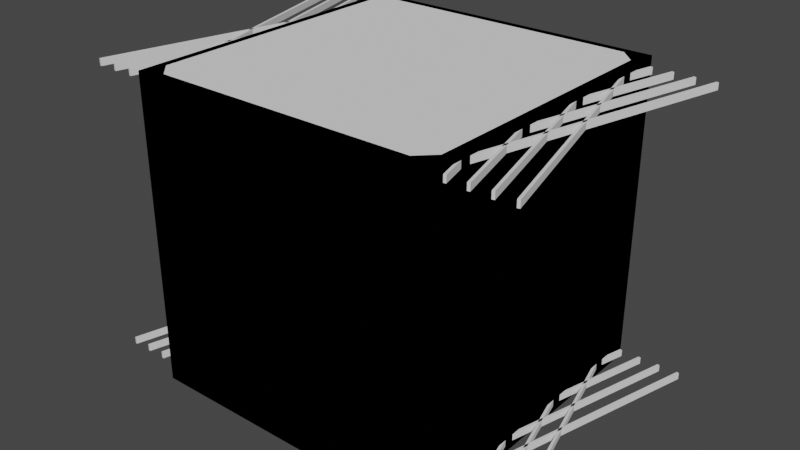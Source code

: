 # Source: Jump_Pad_03.blend  (saved by Blender 2.90.8; exported with 4.5.12 LTS)
import bpy
from mathutils import Matrix  # noqa: F401  (used for matrix-valued properties, if any)

bpy.ops.wm.read_factory_settings(use_empty=True)
scene = bpy.context.scene
scene.name = 'Scene'

# ---- collections
col_collection = bpy.data.collections.new('Collection'); scene.collection.children.link(col_collection)

# ---- materials (node trees are filled in below, after node groups)
mat_glass_001 = bpy.data.materials.new('Glass.001')
mat_glass_001.surface_render_method = 'BLENDED'
mat_glass_001.blend_method = 'BLEND'
mat_glass_001.use_transparent_shadow = False
mat_metal_001 = bpy.data.materials.new('Metal.001')
mat_metal_001.use_transparent_shadow = False

# ---- node groups
ng_auto_smooth = bpy.data.node_groups.new('Auto Smooth', 'GeometryNodeTree')
_s = ng_auto_smooth.interface.new_socket(name='Geometry', in_out='OUTPUT', socket_type='NodeSocketGeometry')
_s = ng_auto_smooth.interface.new_socket(name='Geometry', in_out='INPUT', socket_type='NodeSocketGeometry')
_s = ng_auto_smooth.interface.new_socket(name='Angle', in_out='INPUT', socket_type='NodeSocketFloat')
_s.subtype = 'ANGLE'
_s.min_value = 0.0
_s.max_value = 3.142
ng_auto_smooth.is_modifier = True
_N = ng_auto_smooth.nodes; _L = ng_auto_smooth.links
n0 = _N.new('NodeGroupOutput'); n0.name = 'Group Output'; n0.location = (480, -100)
n1 = _N.new('NodeGroupInput'); n1.name = 'Group Input'; n1.location = (-420, -300)
n2 = _N.new('NodeGroupInput'); n2.name = 'Group Input.001'; n2.location = (-60, -100)
n3 = _N.new('GeometryNodeSetShadeSmooth'); n3.name = 'Set Shade Smooth'; n3.location = (120, -100)
n3.domain = 'EDGE'
n4 = _N.new('GeometryNodeSetShadeSmooth'); n4.name = 'Set Shade Smooth.001'; n4.location = (300, -100)
n5 = _N.new('GeometryNodeInputMeshEdgeAngle'); n5.name = 'Edge Angle'; n5.location = (-420, -220)
n6 = _N.new('GeometryNodeInputEdgeSmooth'); n6.name = 'Is Edge Smooth'; n6.location = (-60, -160)
n7 = _N.new('GeometryNodeInputShadeSmooth'); n7.name = 'Is Face Smooth'; n7.location = (-240, -340)
n8 = _N.new('FunctionNodeBooleanMath'); n8.name = 'Boolean Math'; n8.location = (-60, -220)
n9 = _N.new('FunctionNodeCompare'); n9.name = 'Compare'; n9.location = (-240, -180)
n9.operation = 'LESS_EQUAL'
_L.new(n5.outputs[0], n9.inputs[0])
_L.new(n4.outputs[0], n0.inputs[0])
_L.new(n1.outputs[1], n9.inputs[1])
_L.new(n9.outputs[0], n8.inputs[0])
_L.new(n7.outputs[0], n8.inputs[1])
_L.new(n2.outputs[0], n3.inputs[0])
_L.new(n6.outputs[0], n3.inputs[1])
_L.new(n3.outputs[0], n4.inputs[0])
_L.new(n8.outputs[0], n3.inputs[2])
n0.is_active_output = True

# ---- material node trees
mat_glass_001.use_nodes = True; mat_glass_001.node_tree.nodes.clear()
_N = mat_glass_001.node_tree.nodes; _L = mat_glass_001.node_tree.links
n0 = _N.new('ShaderNodeOutputMaterial'); n0.name = 'Material Output'; n0.location = (300, 300)
n1 = _N.new('ShaderNodeBsdfPrincipled'); n1.name = 'Principled BSDF'; n1.location = (10, 300)
n1.distribution = 'GGX'
n1.subsurface_method = 'BURLEY'
n1.inputs[2].default_value = 0.0
n1.inputs[3].default_value = 1.45
n1.inputs[4].default_value = 0.09167
n1.inputs[27].default_value = (0.0, 0.0, 0.0, 1.0)
n1.inputs[28].default_value = 1.0
_L.new(n1.outputs[0], n0.inputs[0])
n0.is_active_output = True
mat_metal_001.use_nodes = True; mat_metal_001.node_tree.nodes.clear()
_N = mat_metal_001.node_tree.nodes; _L = mat_metal_001.node_tree.links
n0 = _N.new('ShaderNodeOutputMaterial'); n0.name = 'Material Output'; n0.location = (300, 300)
n1 = _N.new('ShaderNodeBsdfPrincipled'); n1.name = 'Principled BSDF'; n1.location = (10, 300)
n1.distribution = 'GGX'
n1.subsurface_method = 'BURLEY'
n1.inputs[0].default_value = (0.5071, 0.5071, 0.5071, 1.0)
n1.inputs[1].default_value = 1.0
n1.inputs[2].default_value = 0.3667
n1.inputs[3].default_value = 1.45
n1.inputs[27].default_value = (0.0, 0.0, 0.0, 1.0)
n1.inputs[28].default_value = 1.0
_L.new(n1.outputs[0], n0.inputs[0])
n0.is_active_output = True

# ---- world
world_world = bpy.data.worlds.new('World'); scene.world = world_world
world_world.use_nodes = True; world_world.node_tree.nodes.clear()
_N = world_world.node_tree.nodes; _L = world_world.node_tree.links
n0 = _N.new('ShaderNodeOutputWorld'); n0.name = 'World Output'; n0.location = (300, 300)
n1 = _N.new('ShaderNodeBackground'); n1.name = 'Background'; n1.location = (10, 300)
n1.inputs[0].default_value = (0.05088, 0.05088, 0.05088, 1.0)
_L.new(n1.outputs[0], n0.inputs[0])
n0.is_active_output = True
world_world.color = (0.05088, 0.05088, 0.05088)
world_world.use_sun_shadow = False
world_world.sun_shadow_jitter_overblur = 0.0

# ---- meshes
me_cube_038 = bpy.data.meshes.new('Cube.038')
me_cube_038.from_pydata([(1.0, 1.0, 1.0), (1.0, 1.0, -1.0), (1.0, -1.0, 1.0), (1.0, -1.0, -1.0), (-1.0, 1.0, 1.0), (-1.0, -1.0, 1.0), (-1.0, -1.0, -1.0), (-1.0, 1.0, -1.0), (0.85, 0.95, -1.0), (0.85, 0.95, 1.0), (0.95, 0.85, 1.0), (0.95, 0.85, -1.0), (-0.85, 0.95, -1.0), (-0.85, 0.95, 1.0), (-0.95, 0.85, -1.0), (-0.95, 0.85, 1.0), (0.95, -0.85, 1.0), (0.95, -0.85, -1.0), (-0.95, -0.85, -1.0), (-0.95, -0.85, 1.0), (0.85, -0.95, 1.0), (0.85, -0.95, -1.0), (-0.85, -0.95, 1.0), (-0.85, -0.95, -1.0)], [], [(0, 4, 5, 19, 15, 13, 9, 10), (3, 2, 5, 6), (6, 5, 4, 7), (7, 14, 18, 23, 21, 17, 3, 6), (1, 0, 2, 3), (7, 4, 0, 1), (15, 14, 12, 13), (14, 15, 19, 18), (8, 9, 13, 12), (18, 19, 22, 23), (9, 8, 11, 10), (23, 22, 20, 21), (16, 17, 21, 20), (10, 16, 20, 22, 19, 5, 2, 0), (3, 17, 11, 8, 12, 14, 7, 1), (17, 16, 10, 11)])
me_cube_038.polygons.foreach_set('material_index', [1, 1, 1, 1, 1, 1, 1, 1, 1, 1, 1, 1, 1, 1, 1, 1])
_uv = me_cube_038.uv_layers.new(name='UVMap')
_uv.uv.foreach_set('vector', [0.625, 0.5, 0.875, 0.5, 0.875, 0.75, 0.8688, 0.7312, 0.8687, 0.5188, 0.8563, 0.5063, 0.6438, 0.5063, 0.6313, 0.5188, 0.575, 0.75, 0.625, 0.75, 0.625, 1.0, 0.575, 1.0, 0.575, 0.0, 0.625, 0.0, 0.625, 0.25, 0.575, 0.25, 0.125, 0.5, 0.1313, 0.5188, 0.1313, 0.7312, 0.1438, 0.7438, 0.3563, 0.7438, 0.3688, 0.7313, 0.375, 0.75, 0.125, 0.75, 0.575, 0.5, 0.625, 0.5, 0.625, 0.75, 0.575, 0.75, 0.575, 0.25, 0.625, 0.25, 0.625, 0.5, 0.575, 0.5, 0.6189, 0.2368, 0.5823, 0.2368, 0.5823, 0.2632, 0.6189, 0.2632, 0.5823, 0.2368, 0.6189, 0.2368, 0.6189, 0.01316, 0.5823, 0.01316, 0.5823, 0.4868, 0.6189, 0.4868, 0.6189, 0.2632, 0.5823, 0.2632, 0.5823, 1.0, 0.6189, 1.0, 0.6189, 0.9868, 0.5823, 0.9868, 0.6189, 0.4868, 0.5823, 0.4868, 0.5823, 0.5132, 0.6189, 0.5132, 0.5823, 0.9868, 0.6189, 0.9868, 0.6189, 0.7632, 0.5823, 0.7632, 0.6189, 0.7368, 0.5823, 0.7368, 0.5823, 0.7632, 0.6189, 0.7632, 0.6313, 0.5188, 0.6313, 0.7312, 0.6437, 0.7437, 0.8563, 0.7437, 0.8688, 0.7312, 0.875, 0.75, 0.625, 0.75, 0.625, 0.5, 0.375, 0.75, 0.3688, 0.7313, 0.3688, 0.5188, 0.3563, 0.5063, 0.1438, 0.5063, 0.1313, 0.5188, 0.125, 0.5, 0.375, 0.5, 0.5823, 0.7368, 0.6189, 0.7368, 0.6189, 0.5132, 0.5823, 0.5132])
me_cube_038.materials.append(mat_glass_001)
me_cube_038.materials.append(mat_metal_001)
me_cube_038.use_remesh_preserve_volume = False
me_cube_038.use_remesh_preserve_attributes = False
me_cube_038.use_mirror_vertex_groups = False
me_cube_038.update()
me_cube_002 = bpy.data.meshes.new('Cube.002')
me_cube_002.from_pydata([(0.2587, -0.9343, -0.02793), (0.2587, -0.9343, 0.01513), (-0.2431, 0.9384, -0.02793), (-0.2431, 0.9384, 0.01513), (0.2431, -0.9384, -0.02793), (0.2431, -0.9384, 0.01513), (-0.2587, 0.9343, -0.02793), (-0.2587, 0.9343, 0.01513)], [], [(0, 1, 3, 2), (2, 3, 7, 6), (6, 7, 5, 4), (4, 5, 1, 0), (2, 6, 4, 0), (7, 3, 1, 5)])
_uv = me_cube_002.uv_layers.new(name='UVMap')
_uv.uv.foreach_set('vector', [0.375, 0.0, 0.625, 0.0, 0.625, 0.25, 0.375, 0.25, 0.375, 0.25, 0.625, 0.25, 0.625, 0.5, 0.375, 0.5, 0.375, 0.5, 0.625, 0.5, 0.625, 0.75, 0.375, 0.75, 0.375, 0.75, 0.625, 0.75, 0.625, 1.0, 0.375, 1.0, 0.125, 0.5, 0.375, 0.5, 0.375, 0.75, 0.125, 0.75, 0.625, 0.5, 0.875, 0.5, 0.875, 0.75, 0.625, 0.75])
me_cube_002.use_remesh_fix_poles = True
me_cube_002.use_remesh_preserve_attributes = False
me_cube_002.use_mirror_vertex_groups = False
me_cube_002.update()
me_cube_004 = bpy.data.meshes.new('Cube.004')
me_cube_004.from_pydata([(-0.1834, -0.8739, 0.03996), (-0.1744, -0.8739, 0.06938), (-0.08055, -0.1118, -0.01538), (-0.08055, -0.1118, 0.01538), (0.1744, -0.8739, -0.06938), (0.1834, -0.8739, -0.03996), (0.08055, -0.1118, -0.01538), (0.08055, -0.1118, 0.01538), (0.02685, -0.1118, -0.01538), (-0.02685, -0.1118, -0.01538), (-0.02685, -0.1118, 0.01538), (0.02685, -0.1118, 0.01538), (-0.06691, -0.9362, 0.004361), (0.05793, -0.9362, -0.03378), (0.06691, -0.9362, -0.004361), (-0.05793, -0.9362, 0.03378), (-0.1011, -0.2642, -0.004314), (-0.1217, -0.4166, 0.006754), (-0.1423, -0.5691, 0.01782), (-0.1629, -0.7215, 0.02889), (-0.1557, -0.7215, 0.05858), (-0.1369, -0.5691, 0.04778), (-0.1181, -0.4166, 0.03698), (-0.09933, -0.2642, 0.02618), (0.1557, -0.7215, -0.05858), (0.1369, -0.5691, -0.04778), (0.1181, -0.4166, -0.03698), (0.09933, -0.2642, -0.02618), (0.1011, -0.2642, 0.004314), (0.1217, -0.4166, -0.006754), (0.1423, -0.5691, -0.01782), (0.1629, -0.7215, -0.02889), (0.03486, -0.2767, 0.01143), (0.04288, -0.4416, 0.007485), (0.05089, -0.6064, 0.003536), (0.0589, -0.7713, -0.0004121), (-0.03307, -0.2767, 0.01906), (-0.03928, -0.4416, 0.02274), (-0.0455, -0.6064, 0.02642), (-0.05171, -0.7713, 0.0301), (-0.03486, -0.2767, -0.01143), (-0.04288, -0.4416, -0.007485), (-0.05089, -0.6064, -0.003536), (-0.0589, -0.7713, 0.0004121), (0.03307, -0.2767, -0.01906), (0.03928, -0.4416, -0.02274), (0.0455, -0.6064, -0.02642), (0.05171, -0.7713, -0.0301)], [], [(16, 23, 3, 2), (8, 11, 7, 6), (24, 31, 5, 4), (12, 15, 1, 0), (47, 24, 4, 13), (39, 20, 1, 15), (31, 35, 14, 5), (35, 39, 15, 14), (19, 43, 12, 0), (43, 47, 13, 12), (4, 5, 14, 13), (13, 14, 15, 12), (2, 3, 10, 9), (9, 10, 11, 8), (9, 8, 44, 40), (40, 44, 45, 41), (41, 45, 46, 42), (42, 46, 47, 43), (2, 9, 40, 16), (16, 40, 41, 17), (17, 41, 42, 18), (18, 42, 43, 19), (11, 10, 36, 32), (32, 36, 37, 33), (33, 37, 38, 34), (34, 38, 39, 35), (7, 11, 32, 28), (28, 32, 33, 29), (29, 33, 34, 30), (30, 34, 35, 31), (10, 3, 23, 36), (36, 23, 22, 37), (37, 22, 21, 38), (38, 21, 20, 39), (8, 6, 27, 44), (44, 27, 26, 45), (45, 26, 25, 46), (46, 25, 24, 47), (6, 7, 28, 27), (27, 28, 29, 26), (26, 29, 30, 25), (25, 30, 31, 24), (0, 1, 20, 19), (19, 20, 21, 18), (18, 21, 22, 17), (17, 22, 23, 16)])
me_cube_004.polygons.foreach_set('use_smooth', [True] * 46)
_uv = me_cube_004.uv_layers.new(name='UVMap')
_uv.uv.foreach_set('vector', [0.375, 0.2038, 0.625, 0.2038, 0.625, 0.25, 0.375, 0.25, 0.375, 0.4167, 0.625, 0.4167, 0.625, 0.5, 0.375, 0.5, 0.375, 0.6849, 0.625, 0.6849, 0.625, 0.7311, 0.375, 0.7311, 0.375, 0.9167, 0.625, 0.9167, 0.625, 0.9944, 0.375, 0.9944, 0.2917, 0.7, 0.375, 0.6849, 0.375, 0.7311, 0.2917, 0.75, 0.7917, 0.7, 0.875, 0.6849, 0.875, 0.7311, 0.7917, 0.75, 0.625, 0.6849, 0.7083, 0.7, 0.7083, 0.75, 0.625, 0.7311, 0.7083, 0.7, 0.7917, 0.7, 0.7917, 0.75, 0.7083, 0.75, 0.125, 0.6849, 0.2083, 0.7, 0.2083, 0.75, 0.125, 0.7311, 0.2083, 0.7, 0.2917, 0.7, 0.2917, 0.75, 0.2083, 0.75, 0.375, 0.7311, 0.625, 0.7311, 0.625, 0.8333, 0.375, 0.8333, 0.375, 0.8333, 0.625, 0.8333, 0.625, 0.9167, 0.375, 0.9167, 0.375, 0.25, 0.625, 0.25, 0.625, 0.3333, 0.375, 0.3333, 0.375, 0.3333, 0.625, 0.3333, 0.625, 0.4167, 0.375, 0.4167, 0.2083, 0.5, 0.2917, 0.5, 0.2917, 0.55, 0.2083, 0.55, 0.2083, 0.55, 0.2917, 0.55, 0.2917, 0.6, 0.2083, 0.6, 0.2083, 0.6, 0.2917, 0.6, 0.2917, 0.65, 0.2083, 0.65, 0.2083, 0.65, 0.2917, 0.65, 0.2917, 0.7, 0.2083, 0.7, 0.125, 0.5, 0.2083, 0.5, 0.2083, 0.55, 0.125, 0.5462, 0.125, 0.5462, 0.2083, 0.55, 0.2083, 0.6, 0.125, 0.5924, 0.125, 0.5924, 0.2083, 0.6, 0.2083, 0.65, 0.125, 0.6387, 0.125, 0.6387, 0.2083, 0.65, 0.2083, 0.7, 0.125, 0.6849, 0.7083, 0.5, 0.7917, 0.5, 0.7917, 0.55, 0.7083, 0.55, 0.7083, 0.55, 0.7917, 0.55, 0.7917, 0.6, 0.7083, 0.6, 0.7083, 0.6, 0.7917, 0.6, 0.7917, 0.65, 0.7083, 0.65, 0.7083, 0.65, 0.7917, 0.65, 0.7917, 0.7, 0.7083, 0.7, 0.625, 0.5, 0.7083, 0.5, 0.7083, 0.55, 0.625, 0.5462, 0.625, 0.5462, 0.7083, 0.55, 0.7083, 0.6, 0.625, 0.5924, 0.625, 0.5924, 0.7083, 0.6, 0.7083, 0.65, 0.625, 0.6387, 0.625, 0.6387, 0.7083, 0.65, 0.7083, 0.7, 0.625, 0.6849, 0.7917, 0.5, 0.875, 0.5, 0.875, 0.5462, 0.7917, 0.55, 0.7917, 0.55, 0.875, 0.5462, 0.875, 0.5924, 0.7917, 0.6, 0.7917, 0.6, 0.875, 0.5924, 0.875, 0.6387, 0.7917, 0.65, 0.7917, 0.65, 0.875, 0.6387, 0.875, 0.6849, 0.7917, 0.7, 0.2917, 0.5, 0.375, 0.5, 0.375, 0.5462, 0.2917, 0.55, 0.2917, 0.55, 0.375, 0.5462, 0.375, 0.5924, 0.2917, 0.6, 0.2917, 0.6, 0.375, 0.5924, 0.375, 0.6387, 0.2917, 0.65, 0.2917, 0.65, 0.375, 0.6387, 0.375, 0.6849, 0.2917, 0.7, 0.375, 0.5, 0.625, 0.5, 0.625, 0.5462, 0.375, 0.5462, 0.375, 0.5462, 0.625, 0.5462, 0.625, 0.5924, 0.375, 0.5924, 0.375, 0.5924, 0.625, 0.5924, 0.625, 0.6387, 0.375, 0.6387, 0.375, 0.6387, 0.625, 0.6387, 0.625, 0.6849, 0.375, 0.6849, 0.375, 0.01889, 0.625, 0.01889, 0.625, 0.06511, 0.375, 0.06511, 0.375, 0.06511, 0.625, 0.06511, 0.625, 0.1113, 0.375, 0.1113, 0.375, 0.1113, 0.625, 0.1113, 0.625, 0.1576, 0.375, 0.1576, 0.375, 0.1576, 0.625, 0.1576, 0.625, 0.2038, 0.375, 0.2038])
me_cube_004.materials.append(mat_metal_001)
me_cube_004.use_remesh_fix_poles = True
me_cube_004.use_remesh_preserve_attributes = False
me_cube_004.use_mirror_vertex_groups = False
me_cube_004.update()
me_sphere = bpy.data.meshes.new('Sphere')
me_sphere.from_pydata([(7.797e-09, 0.132, 0.1692), (7.797e-09, 0.1725, 0.1017), (0.02734, 0.06601, 0.2199), (0.05052, 0.122, 0.1692), (0.06601, 0.1594, 0.1017), (0.07145, 0.1725, 0.02206), (0.05052, 0.05053, 0.2199), (0.09336, 0.09336, 0.1692), (0.122, 0.122, 0.1017), (0.132, 0.132, 0.02206), (0.06601, 0.02734, 0.2199), (0.122, 0.05053, 0.1692), (0.1594, 0.06601, 0.1017), (0.1725, 0.07145, 0.02206), (0.07145, 8.28e-07, 0.2199), (0.132, 8.169e-07, 0.1692), (0.1725, 8.058e-07, 0.1017), (0.1867, 8.058e-07, 0.02206), (0.06601, -0.02734, 0.2199), (0.122, -0.05052, 0.1692), (0.1594, -0.06601, 0.1017), (0.1725, -0.07145, 0.02206), (0.05052, -0.05052, 0.2199), (0.09336, -0.09336, 0.1692), (0.122, -0.122, 0.1017), (0.132, -0.132, 0.02206), (0.02734, -0.06601, 0.2199), (0.05052, -0.122, 0.1692), (0.06601, -0.1594, 0.1017), (0.07145, -0.1725, 0.02206), (-5.775e-09, -0.07145, 0.2199), (-4.194e-08, -0.132, 0.1692), (-4.751e-08, -0.1725, 0.1017), (-5.307e-08, -0.1867, 0.02206), (-0.02734, -0.06601, 0.2199), (-0.05052, -0.122, 0.1692), (-0.06601, -0.1594, 0.1017), (-0.07145, -0.1725, 0.02206), (-0.05052, -0.05052, 0.2199), (-0.09336, -0.09336, 0.1692), (-0.122, -0.122, 0.1017), (-0.132, -0.132, 0.02206), (-0.06601, -0.02734, 0.2199), (-0.122, -0.05052, 0.1692), (-0.1594, -0.06601, 0.1017), (-0.1725, -0.07145, 0.02206), (1.254e-07, 0.156, -0.1398), (-0.05971, 0.1442, -0.1398), (-0.07145, 8.503e-07, 0.2199), (-0.132, 8.948e-07, 0.1692), (-0.1725, 9.004e-07, 0.1017), (-0.1867, 9.171e-07, 0.02206), (-0.1103, 0.1103, -0.1398), (-0.1442, 0.05971, -0.1398), (-0.156, 8.956e-07, -0.1398), (-0.06601, 0.02734, 0.2199), (-0.122, 0.05053, 0.1692), (-0.1594, 0.06601, 0.1017), (-0.1725, 0.07145, 0.02206), (-0.1442, -0.05971, -0.1398), (-0.1103, -0.1103, -0.1398), (-0.05971, -0.1442, -0.1398), (-0.05052, 0.05053, 0.2199), (-0.09336, 0.09336, 0.1692), (-0.122, 0.122, 0.1017), (-0.132, 0.132, 0.02206), (-5.214e-08, -0.156, -0.1398), (0.05971, -0.1442, -0.1398), (0.1103, -0.1103, -0.1398), (-0.02734, 0.06601, 0.2199), (-0.05052, 0.122, 0.1692), (-0.06601, 0.1594, 0.1017), (-0.07145, 0.1725, 0.02206), (0.1442, -0.05971, -0.1398), (0.156, 8.06e-07, -0.1398), (0.1442, 0.05971, -0.1398), (7.797e-09, 8.036e-07, 0.2446), (2.761e-08, 0.07145, 0.2199), (1.306e-07, 0.1867, 0.02206), (0.1103, 0.1103, -0.1398), (0.05971, 0.1442, -0.1398), (0.07145, 0.1725, -0.1398), (1.306e-07, 0.1867, -0.1398), (-0.1867, 9.171e-07, -0.1398), (-0.1725, 0.07145, -0.1398), (-0.1725, -0.07145, -0.1398), (-0.07145, -0.1725, -0.1398), (-0.132, -0.132, -0.1398), (-0.07145, 0.1725, -0.1398), (-0.132, 0.132, -0.1398), (0.1725, -0.07145, -0.1398), (0.132, -0.132, -0.1398), (0.1867, 8.058e-07, -0.1398), (0.1725, 0.07145, -0.1398), (-5.307e-08, -0.1867, -0.1398), (0.07145, -0.1725, -0.1398), (0.132, 0.132, -0.1398), (0.05971, 0.1442, -0.201), (1.243e-07, 0.156, -0.201), (-0.156, 8.956e-07, -0.201), (-0.1442, 0.05971, -0.201), (-0.1442, -0.05971, -0.201), (-0.05971, -0.1442, -0.201), (-0.1103, -0.1103, -0.201), (-0.05971, 0.1442, -0.201), (-0.1103, 0.1103, -0.201), (0.1442, -0.05971, -0.201), (0.1103, -0.1103, -0.201), (0.156, 8.06e-07, -0.201), (0.1442, 0.05971, -0.201), (-5.329e-08, -0.156, -0.201), (0.05971, -0.1442, -0.201), (0.1103, 0.1103, -0.201), (0.1183, 0.2856, -0.201), (2.096e-07, 0.3091, -0.201), (-0.3091, 8.387e-07, -0.201), (-0.2856, 0.1183, -0.201), (-0.2856, -0.1183, -0.201), (-0.1183, -0.2856, -0.201), (-0.2186, -0.2186, -0.201), (-0.1183, 0.2856, -0.201), (-0.2186, 0.2186, -0.201), (0.2856, -0.1183, -0.201), (0.2186, -0.2186, -0.201), (0.3091, 6.612e-07, -0.201), (0.2856, 0.1183, -0.201), (-1.421e-07, -0.3091, -0.201), (0.1183, -0.2856, -0.201), (0.2186, 0.2186, -0.201), (0.1183, 0.2856, -1.068), (2.096e-07, 0.3091, -1.068), (-0.3091, 8.387e-07, -1.068), (-0.2856, 0.1183, -1.068), (-0.2856, -0.1183, -1.068), (-0.1183, -0.2856, -1.068), (-0.2186, -0.2186, -1.068), (-0.1183, 0.2856, -1.068), (-0.2186, 0.2186, -1.068), (0.2856, -0.1183, -1.068), (0.2186, -0.2186, -1.068), (0.3091, 6.612e-07, -1.068), (0.2856, 0.1183, -1.068), (-1.421e-07, -0.3091, -1.068), (0.1183, -0.2856, -1.068), (0.2186, 0.2186, -1.068), (-0.2856, 0.1183, -0.6343), (-0.3091, 8.387e-07, -0.6343), (-1.421e-07, -0.3091, -0.6343), (0.1183, -0.2856, -0.6343), (-0.2856, -0.1183, -0.6343), (-0.1183, -0.2856, -0.6343), (-0.2186, -0.2186, -0.6343), (-0.1183, 0.2856, -0.6343), (-0.2186, 0.2186, -0.6343), (0.2856, 0.1183, -0.6343), (0.2186, 0.2186, -0.6343), (2.096e-07, 0.3091, -0.6343), (0.2186, -0.2186, -0.6343), (0.2856, -0.1183, -0.6343), (0.3091, 6.612e-07, -0.6343), (0.1183, 0.2856, -0.6343), (-0.2856, 0.1183, -0.7849), (-1.421e-07, -0.3091, -0.7849), (-0.1183, -0.2856, -0.7849), (-0.2186, -0.2186, -0.7849), (-0.1183, 0.2856, -0.7849), (0.2856, 0.1183, -0.7849), (2.096e-07, 0.3091, -0.7849), (0.2186, -0.2186, -0.7849), (0.1183, 0.2856, -0.7849), (-0.3091, 8.387e-07, -0.7849), (0.1183, -0.2856, -0.7849), (-0.2856, -0.1183, -0.7849), (-0.2186, 0.2186, -0.7849), (0.2186, 0.2186, -0.7849), (0.2856, -0.1183, -0.7849), (0.3091, 6.612e-07, -0.7849), (0.1183, -0.961, -0.7849), (0.1183, -0.961, -0.6343), (0.1183, 0.961, -0.6343), (2.096e-07, 0.961, -0.6343), (-0.1183, 0.961, -0.6343), (-0.1183, -0.961, -0.6343), (-1.421e-07, -0.961, -0.6343), (-1.421e-07, -0.961, -0.7849), (-0.1183, -0.961, -0.7849), (-0.1183, 0.961, -0.7849), (2.096e-07, 0.961, -0.7849), (0.1183, 0.961, -0.7849)], [], [(78, 1, 4, 5), (0, 77, 2, 3), (1, 0, 3, 4), (77, 76, 2), (4, 3, 7, 8), (2, 76, 6), (5, 4, 8, 9), (3, 2, 6, 7), (8, 7, 11, 12), (6, 76, 10), (9, 8, 12, 13), (7, 6, 10, 11), (13, 12, 16, 17), (11, 10, 14, 15), (12, 11, 15, 16), (10, 76, 14), (15, 14, 18, 19), (16, 15, 19, 20), (14, 76, 18), (17, 16, 20, 21), (20, 19, 23, 24), (18, 76, 22), (21, 20, 24, 25), (19, 18, 22, 23), (22, 76, 26), (25, 24, 28, 29), (23, 22, 26, 27), (24, 23, 27, 28), (29, 28, 32, 33), (27, 26, 30, 31), (28, 27, 31, 32), (26, 76, 30), (32, 31, 35, 36), (30, 76, 34), (33, 32, 36, 37), (31, 30, 34, 35), (36, 35, 39, 40), (34, 76, 38), (37, 36, 40, 41), (35, 34, 38, 39), (59, 54, 99, 101), (41, 40, 44, 45), (39, 38, 42, 43), (40, 39, 43, 44), (38, 76, 42), (45, 44, 50, 51), (43, 42, 48, 49), (33, 37, 86, 94), (29, 33, 94, 95), (44, 43, 49, 50), (42, 76, 48), (45, 51, 83, 85), (51, 58, 84, 83), (21, 25, 91, 90), (9, 13, 93, 96), (50, 49, 56, 57), (48, 76, 55), (5, 9, 96, 81), (78, 5, 81, 82), (51, 50, 57, 58), (49, 48, 55, 56), (57, 56, 63, 64), (55, 76, 62), (37, 41, 87, 86), (65, 72, 88, 89), (58, 57, 64, 65), (56, 55, 62, 63), (41, 45, 85, 87), (25, 29, 95, 91), (58, 65, 89, 84), (17, 21, 90, 92), (65, 64, 71, 72), (63, 62, 69, 70), (13, 17, 92, 93), (72, 78, 82, 88), (64, 63, 70, 71), (62, 76, 69), (70, 69, 77, 0), (71, 70, 0, 1), (69, 76, 77), (72, 71, 1, 78), (80, 46, 82, 81), (53, 54, 83, 84), (54, 59, 85, 83), (60, 61, 86, 87), (47, 52, 89, 88), (46, 47, 88, 82), (68, 73, 90, 91), (73, 74, 92, 90), (74, 75, 93, 92), (66, 67, 95, 94), (61, 66, 94, 86), (59, 60, 87, 85), (75, 79, 96, 93), (52, 53, 84, 89), (67, 68, 91, 95), (79, 80, 81, 96), (103, 101, 117, 119), (66, 61, 102, 110), (61, 60, 103, 102), (60, 59, 101, 103), (52, 47, 104, 105), (79, 75, 109, 112), (47, 46, 98, 104), (53, 52, 105, 100), (73, 68, 107, 106), (68, 67, 111, 107), (74, 73, 106, 108), (46, 80, 97, 98), (80, 79, 112, 97), (75, 74, 108, 109), (54, 53, 100, 99), (67, 66, 110, 111), (170, 161, 132, 131), (105, 104, 120, 121), (112, 109, 125, 128), (104, 98, 114, 120), (100, 105, 121, 116), (106, 107, 123, 122), (107, 111, 127, 123), (108, 106, 122, 124), (98, 97, 113, 114), (97, 112, 128, 113), (109, 108, 124, 125), (99, 100, 116, 115), (111, 110, 126, 127), (101, 99, 115, 117), (110, 102, 118, 126), (102, 103, 119, 118), (130, 129, 144, 141, 140, 138, 139, 143, 142, 134, 135, 133, 131, 132, 137, 136), (171, 162, 142, 143), (172, 170, 131, 133), (162, 163, 134, 142), (163, 164, 135, 134), (164, 172, 133, 135), (173, 165, 136, 137), (174, 166, 141, 144), (165, 167, 130, 136), (161, 173, 137, 132), (175, 168, 139, 138), (168, 171, 143, 139), (176, 175, 138, 140), (167, 169, 129, 130), (169, 174, 144, 129), (166, 176, 140, 141), (125, 124, 159, 154), (113, 128, 155, 160), (114, 113, 160, 156), (124, 122, 158, 159), (123, 127, 148, 157), (122, 123, 157, 158), (116, 121, 153, 145), (120, 114, 156, 152), (128, 125, 154, 155), (121, 120, 152, 153), (119, 117, 149, 151), (118, 119, 151, 150), (126, 118, 150, 147), (117, 115, 146, 149), (127, 126, 147, 148), (115, 116, 145, 146), (154, 159, 176, 166), (160, 155, 174, 169), (156, 160, 179, 180), (159, 158, 175, 176), (157, 148, 171, 168), (158, 157, 168, 175), (145, 153, 173, 161), (147, 150, 182, 183), (155, 154, 166, 174), (153, 152, 165, 173), (151, 149, 172, 164), (150, 151, 164, 163), (162, 171, 177, 184), (149, 146, 170, 172), (167, 165, 186, 187), (146, 145, 161, 170), (165, 152, 181, 186), (163, 162, 184, 185), (169, 167, 187, 188), (152, 156, 180, 181), (160, 169, 188, 179), (148, 147, 183, 178), (171, 148, 178, 177), (150, 163, 185, 182)])
me_sphere.polygons.foreach_set('use_smooth', [True] * 185)
_uv = me_sphere.uv_layers.new(name='UVMap')
_uv.uv.foreach_set('vector', [0.75, 0.5, 0.75, 0.625, 0.6875, 0.625, 0.6875, 0.5, 0.75, 0.75, 0.75, 0.875, 0.6875, 0.875, 0.6875, 0.75, 0.75, 0.625, 0.75, 0.75, 0.6875, 0.75, 0.6875, 0.625, 0.75, 0.875, 0.7188, 1.0, 0.6875, 0.875, 0.6875, 0.625, 0.6875, 0.75, 0.625, 0.75, 0.625, 0.625, 0.6875, 0.875, 0.6562, 1.0, 0.625, 0.875, 0.6875, 0.5, 0.6875, 0.625, 0.625, 0.625, 0.625, 0.5, 0.6875, 0.75, 0.6875, 0.875, 0.625, 0.875, 0.625, 0.75, 0.625, 0.625, 0.625, 0.75, 0.5625, 0.75, 0.5625, 0.625, 0.625, 0.875, 0.5938, 1.0, 0.5625, 0.875, 0.625, 0.5, 0.625, 0.625, 0.5625, 0.625, 0.5625, 0.5, 0.625, 0.75, 0.625, 0.875, 0.5625, 0.875, 0.5625, 0.75, 0.5625, 0.5, 0.5625, 0.625, 0.5, 0.625, 0.5, 0.5, 0.5625, 0.75, 0.5625, 0.875, 0.5, 0.875, 0.5, 0.75, 0.5625, 0.625, 0.5625, 0.75, 0.5, 0.75, 0.5, 0.625, 0.5625, 0.875, 0.5313, 1.0, 0.5, 0.875, 0.5, 0.75, 0.5, 0.875, 0.4375, 0.875, 0.4375, 0.75, 0.5, 0.625, 0.5, 0.75, 0.4375, 0.75, 0.4375, 0.625, 0.5, 0.875, 0.4688, 1.0, 0.4375, 0.875, 0.5, 0.5, 0.5, 0.625, 0.4375, 0.625, 0.4375, 0.5, 0.4375, 0.625, 0.4375, 0.75, 0.375, 0.75, 0.375, 0.625, 0.4375, 0.875, 0.4063, 1.0, 0.375, 0.875, 0.4375, 0.5, 0.4375, 0.625, 0.375, 0.625, 0.375, 0.5, 0.4375, 0.75, 0.4375, 0.875, 0.375, 0.875, 0.375, 0.75, 0.375, 0.875, 0.3438, 1.0, 0.3125, 0.875, 0.375, 0.5, 0.375, 0.625, 0.3125, 0.625, 0.3125, 0.5, 0.375, 0.75, 0.375, 0.875, 0.3125, 0.875, 0.3125, 0.75, 0.375, 0.625, 0.375, 0.75, 0.3125, 0.75, 0.3125, 0.625, 0.3125, 0.5, 0.3125, 0.625, 0.25, 0.625, 0.25, 0.5, 0.3125, 0.75, 0.3125, 0.875, 0.25, 0.875, 0.25, 0.75, 0.3125, 0.625, 0.3125, 0.75, 0.25, 0.75, 0.25, 0.625, 0.3125, 0.875, 0.2812, 1.0, 0.25, 0.875, 0.25, 0.625, 0.25, 0.75, 0.1875, 0.75, 0.1875, 0.625, 0.25, 0.875, 0.2187, 1.0, 0.1875, 0.875, 0.25, 0.5, 0.25, 0.625, 0.1875, 0.625, 0.1875, 0.5, 0.25, 0.75, 0.25, 0.875, 0.1875, 0.875, 0.1875, 0.75, 0.1875, 0.625, 0.1875, 0.75, 0.125, 0.75, 0.125, 0.625, 0.1875, 0.875, 0.1562, 1.0, 0.125, 0.875, 0.1875, 0.5, 0.1875, 0.625, 0.125, 0.625, 0.125, 0.5, 0.1875, 0.75, 0.1875, 0.875, 0.125, 0.875, 0.125, 0.75, 0.286, 0.5, 0.7765, 0.5, 0.7765, 0.5, 0.286, 0.5, 0.125, 0.5, 0.125, 0.625, 0.0625, 0.625, 0.0625, 0.5, 0.125, 0.75, 0.125, 0.875, 0.0625, 0.875, 0.0625, 0.75, 0.125, 0.625, 0.125, 0.75, 0.0625, 0.75, 0.0625, 0.625, 0.125, 0.875, 0.09375, 1.0, 0.0625, 0.875, 0.0625, 0.5, 0.0625, 0.625, 0.0, 0.625, 0.0, 0.5, 0.0625, 0.75, 0.0625, 0.875, 0.0, 0.875, 0.0, 0.75, 0.25, 0.5, 0.1875, 0.5, 0.1875, 0.5, 0.25, 0.5, 0.3125, 0.5, 0.25, 0.5, 0.25, 0.5, 0.3125, 0.5, 0.0625, 0.625, 0.0625, 0.75, 0.0, 0.75, 0.0, 0.625, 0.0625, 0.875, 0.03125, 1.0, 0.0, 0.875, 0.0625, 0.5, 0.0, 0.5, 0.0, 0.5, 0.0625, 0.5, 1.0, 0.5, 0.9375, 0.5, 0.9375, 0.5, 1.0, 0.5, 0.4375, 0.5, 0.375, 0.5, 0.375, 0.5, 0.4375, 0.5, 0.625, 0.5, 0.5625, 0.5, 0.5625, 0.5, 0.625, 0.5, 1.0, 0.625, 1.0, 0.75, 0.9375, 0.75, 0.9375, 0.625, 1.0, 0.875, 0.9687, 1.0, 0.9375, 0.875, 0.6875, 0.5, 0.625, 0.5, 0.625, 0.5, 0.6875, 0.5, 0.75, 0.5, 0.6875, 0.5, 0.6875, 0.5, 0.75, 0.5, 1.0, 0.5, 1.0, 0.625, 0.9375, 0.625, 0.9375, 0.5, 1.0, 0.75, 1.0, 0.875, 0.9375, 0.875, 0.9375, 0.75, 0.9375, 0.625, 0.9375, 0.75, 0.875, 0.75, 0.875, 0.625, 0.9375, 0.875, 0.9062, 1.0, 0.875, 0.875, 0.1875, 0.5, 0.125, 0.5, 0.125, 0.5, 0.1875, 0.5, 0.875, 0.5, 0.8125, 0.5, 0.8125, 0.5, 0.875, 0.5, 0.9375, 0.5, 0.9375, 0.625, 0.875, 0.625, 0.875, 0.5, 0.9375, 0.75, 0.9375, 0.875, 0.875, 0.875, 0.875, 0.75, 0.125, 0.5, 0.0625, 0.5, 0.0625, 0.5, 0.125, 0.5, 0.375, 0.5, 0.3125, 0.5, 0.3125, 0.5, 0.375, 0.5, 0.9375, 0.5, 0.875, 0.5, 0.875, 0.5, 0.9375, 0.5, 0.5, 0.5, 0.4375, 0.5, 0.4375, 0.5, 0.5, 0.5, 0.875, 0.5, 0.875, 0.625, 0.8125, 0.625, 0.8125, 0.5, 0.875, 0.75, 0.875, 0.875, 0.8125, 0.875, 0.8125, 0.75, 0.5625, 0.5, 0.5, 0.5, 0.5, 0.5, 0.5625, 0.5, 0.8125, 0.5, 0.75, 0.5, 0.75, 0.5, 0.8125, 0.5, 0.875, 0.625, 0.875, 0.75, 0.8125, 0.75, 0.8125, 0.625, 0.875, 0.875, 0.8437, 1.0, 0.8125, 0.875, 0.8125, 0.75, 0.8125, 0.875, 0.75, 0.875, 0.75, 0.75, 0.8125, 0.625, 0.8125, 0.75, 0.75, 0.75, 0.75, 0.625, 0.8125, 0.875, 0.7812, 1.0, 0.75, 0.875, 0.8125, 0.5, 0.8125, 0.625, 0.75, 0.625, 0.75, 0.5, 0.67, 0.5, 0.7241, 0.5, 0.75, 0.5, 0.6875, 0.5, 0.8596, 0.5, 0.7765, 0.5, 1.0, 0.5, 0.9375, 0.5, 0.7765, 0.5, 0.286, 0.5, 0.0625, 0.5, 1.0, 0.5, 0.2029, 0.5, 0.238, 0.5, 0.1875, 0.5, 0.125, 0.5, 0.7764, 0.5, 0.8245, 0.5, 0.875, 0.5, 0.8125, 0.5, 0.7241, 0.5, 0.7764, 0.5, 0.8125, 0.5, 0.75, 0.5, 0.3925, 0.5, 0.4477, 0.5, 0.4375, 0.5, 0.375, 0.5, 0.4477, 0.5, 0.5033, 0.5, 0.5, 0.5, 0.4375, 0.5, 0.5033, 0.5, 0.5592, 0.5, 0.5625, 0.5, 0.5, 0.5, 0.2861, 0.5, 0.3384, 0.5, 0.3125, 0.5, 0.25, 0.5, 0.238, 0.5, 0.2861, 0.5, 0.25, 0.5, 0.1875, 0.5, 0.286, 0.5, 0.2029, 0.5, 0.125, 0.5, 0.0625, 0.5, 0.5592, 0.5, 0.6148, 0.5, 0.625, 0.5, 0.5625, 0.5, 0.8245, 0.5, 0.8596, 0.5, 0.9375, 0.5, 0.875, 0.5, 0.3384, 0.5, 0.3925, 0.5, 0.375, 0.5, 0.3125, 0.5, 0.6148, 0.5, 0.67, 0.5, 0.6875, 0.5, 0.625, 0.5, 0.2029, 0.5, 0.286, 0.5, 0.286, 0.5, 0.2029, 0.5, 0.2861, 0.5, 0.238, 0.5, 0.238, 0.5, 0.2861, 0.5, 0.238, 0.5, 0.2029, 0.5, 0.2029, 0.5, 0.238, 0.5, 0.2029, 0.5, 0.286, 0.5, 0.286, 0.5, 0.2029, 0.5, 0.8245, 0.5, 0.7764, 0.5, 0.7764, 0.5, 0.8245, 0.5, 0.6148, 0.5, 0.5592, 0.5, 0.5592, 0.5, 0.6148, 0.5, 0.7764, 0.5, 0.7241, 0.5, 0.7241, 0.5, 0.7764, 0.5, 0.8596, 0.5, 0.8245, 0.5, 0.8245, 0.5, 0.8596, 0.5, 0.4477, 0.5, 0.3925, 0.5, 0.3925, 0.5, 0.4477, 0.5, 0.3925, 0.5, 0.3384, 0.5, 0.3384, 0.5, 0.3925, 0.5, 0.5033, 0.5, 0.4477, 0.5, 0.4477, 0.5, 0.5033, 0.5, 0.7241, 0.5, 0.67, 0.5, 0.67, 0.5, 0.7241, 0.5, 0.67, 0.5, 0.6148, 0.5, 0.6148, 0.5, 0.67, 0.5, 0.5592, 0.5, 0.5033, 0.5, 0.5033, 0.5, 0.5592, 0.5, 0.7765, 0.5, 0.8596, 0.5, 0.8596, 0.5, 0.7765, 0.5, 0.3384, 0.5, 0.2861, 0.5, 0.2861, 0.5, 0.3384, 0.5, 0.7765, 0.5, 0.8596, 0.5, 0.8596, 0.5, 0.7765, 0.5, 0.8245, 0.5, 0.7764, 0.5, 0.7764, 0.5, 0.8245, 0.5, 0.6148, 0.5, 0.5592, 0.5, 0.5592, 0.5, 0.6148, 0.5, 0.7764, 0.5, 0.7241, 0.5, 0.7241, 0.5, 0.7764, 0.5, 0.8596, 0.5, 0.8245, 0.5, 0.8245, 0.5, 0.8596, 0.5, 0.4477, 0.5, 0.3925, 0.5, 0.3925, 0.5, 0.4477, 0.5, 0.3925, 0.5, 0.3384, 0.5, 0.3384, 0.5, 0.3925, 0.5, 0.5033, 0.5, 0.4477, 0.5, 0.4477, 0.5, 0.5033, 0.5, 0.7241, 0.5, 0.67, 0.5, 0.67, 0.5, 0.7241, 0.5, 0.67, 0.5, 0.6148, 0.5, 0.6148, 0.5, 0.67, 0.5, 0.5592, 0.5, 0.5033, 0.5, 0.5033, 0.5, 0.5592, 0.5, 0.7765, 0.5, 0.8596, 0.5, 0.8596, 0.5, 0.7765, 0.5, 0.3384, 0.5, 0.2861, 0.5, 0.2861, 0.5, 0.3384, 0.5, 0.286, 0.5, 0.7765, 0.5, 0.7765, 0.5, 0.286, 0.5, 0.2861, 0.5, 0.238, 0.5, 0.238, 0.5, 0.2861, 0.5, 0.238, 0.5, 0.2029, 0.5, 0.2029, 0.5, 0.238, 0.5, 0.7241, 0.5, 0.67, 0.5, 0.6148, 0.5, 0.5592, 0.5, 0.5033, 0.5, 0.4477, 0.5, 0.3925, 0.5, 0.3384, 0.5, 0.2861, 0.5, 0.238, 0.5, 0.2029, 0.5, 0.286, 0.5, 0.7765, 0.5, 0.8596, 0.5, 0.8245, 0.5, 0.7764, 0.5, 0.3384, 0.5, 0.2861, 0.5, 0.2861, 0.5, 0.3384, 0.5, 0.286, 0.5, 0.7765, 0.5, 0.7765, 0.5, 0.286, 0.5, 0.2861, 0.5, 0.238, 0.5, 0.238, 0.5, 0.2861, 0.5, 0.238, 0.5, 0.2029, 0.5, 0.2029, 0.5, 0.238, 0.5, 0.2029, 0.5, 0.286, 0.5, 0.286, 0.5, 0.2029, 0.5, 0.8245, 0.5, 0.7764, 0.5, 0.7764, 0.5, 0.8245, 0.5, 0.6148, 0.5, 0.5592, 0.5, 0.5592, 0.5, 0.6148, 0.5, 0.7764, 0.5, 0.7241, 0.5, 0.7241, 0.5, 0.7764, 0.5, 0.8596, 0.5, 0.8245, 0.5, 0.8245, 0.5, 0.8596, 0.5, 0.4477, 0.5, 0.3925, 0.5, 0.3925, 0.5, 0.4477, 0.5, 0.3925, 0.5, 0.3384, 0.5, 0.3384, 0.5, 0.3925, 0.5, 0.5033, 0.5, 0.4477, 0.5, 0.4477, 0.5, 0.5033, 0.5, 0.7241, 0.5, 0.67, 0.5, 0.67, 0.5, 0.7241, 0.5, 0.67, 0.5, 0.6148, 0.5, 0.6148, 0.5, 0.67, 0.5, 0.5592, 0.5, 0.5033, 0.5, 0.5033, 0.5, 0.5592, 0.5, 0.5592, 0.5, 0.5033, 0.5, 0.5033, 0.5, 0.5592, 0.5, 0.67, 0.5, 0.6148, 0.5, 0.6148, 0.5, 0.67, 0.5, 0.7241, 0.5, 0.67, 0.5, 0.67, 0.5, 0.7241, 0.5, 0.5033, 0.5, 0.4477, 0.5, 0.4477, 0.5, 0.5033, 0.5, 0.3925, 0.5, 0.3384, 0.5, 0.3384, 0.5, 0.3925, 0.5, 0.4477, 0.5, 0.3925, 0.5, 0.3925, 0.5, 0.4477, 0.5, 0.8596, 0.5, 0.8245, 0.5, 0.8245, 0.5, 0.8596, 0.5, 0.7764, 0.5, 0.7241, 0.5, 0.7241, 0.5, 0.7764, 0.5, 0.6148, 0.5, 0.5592, 0.5, 0.5592, 0.5, 0.6148, 0.5, 0.8245, 0.5, 0.7764, 0.5, 0.7764, 0.5, 0.8245, 0.5, 0.2029, 0.5, 0.286, 0.5, 0.286, 0.5, 0.2029, 0.5, 0.238, 0.5, 0.2029, 0.5, 0.2029, 0.5, 0.238, 0.5, 0.2861, 0.5, 0.238, 0.5, 0.238, 0.5, 0.2861, 0.5, 0.286, 0.5, 0.7765, 0.5, 0.7765, 0.5, 0.286, 0.5, 0.3384, 0.5, 0.2861, 0.5, 0.2861, 0.5, 0.3384, 0.5, 0.7765, 0.5, 0.8596, 0.5, 0.8596, 0.5, 0.7765, 0.5, 0.5592, 0.5, 0.5033, 0.5, 0.5033, 0.5, 0.5592, 0.5, 0.67, 0.5, 0.6148, 0.5, 0.6148, 0.5, 0.67, 0.5, 0.7241, 0.5, 0.67, 0.5, 0.67, 0.5, 0.7241, 0.5, 0.5033, 0.5, 0.4477, 0.5, 0.4477, 0.5, 0.5033, 0.5, 0.3925, 0.5, 0.3384, 0.5, 0.3384, 0.5, 0.3925, 0.5, 0.4477, 0.5, 0.3925, 0.5, 0.3925, 0.5, 0.4477, 0.5, 0.8596, 0.5, 0.8245, 0.5, 0.8245, 0.5, 0.8596, 0.5, 0.2861, 0.5, 0.238, 0.5, 0.238, 0.5, 0.2861, 0.5, 0.6148, 0.5, 0.5592, 0.5, 0.5592, 0.5, 0.6148, 0.5, 0.8245, 0.5, 0.7764, 0.5, 0.7764, 0.5, 0.8245, 0.5, 0.2029, 0.5, 0.286, 0.5, 0.286, 0.5, 0.2029, 0.5, 0.238, 0.5, 0.2029, 0.5, 0.2029, 0.5, 0.238, 0.5, 0.2861, 0.5, 0.3384, 0.5, 0.3384, 0.5, 0.2861, 0.5, 0.286, 0.5, 0.7765, 0.5, 0.7765, 0.5, 0.286, 0.5, 0.7241, 0.5, 0.7764, 0.5, 0.7764, 0.5, 0.7241, 0.5, 0.7765, 0.5, 0.8596, 0.5, 0.8596, 0.5, 0.7765, 0.5, 0.7764, 0.5, 0.7764, 0.5, 0.7764, 0.5, 0.7764, 0.5, 0.238, 0.5, 0.2861, 0.5, 0.2861, 0.5, 0.238, 0.5, 0.67, 0.5, 0.7241, 0.5, 0.7241, 0.5, 0.67, 0.5, 0.7764, 0.5, 0.7241, 0.5, 0.7241, 0.5, 0.7764, 0.5, 0.67, 0.5, 0.67, 0.5, 0.67, 0.5, 0.67, 0.5, 0.3384, 0.5, 0.2861, 0.5, 0.2861, 0.5, 0.3384, 0.5, 0.3384, 0.5, 0.3384, 0.5, 0.3384, 0.5, 0.3384, 0.5, 0.238, 0.5, 0.238, 0.5, 0.238, 0.5, 0.238, 0.5])
me_sphere.materials.append(mat_metal_001)
me_sphere.use_remesh_fix_poles = True
me_sphere.use_remesh_preserve_attributes = False
me_sphere.use_mirror_vertex_groups = False
me_sphere.update()
me_cube_003 = bpy.data.meshes.new('Cube.003')
me_cube_003.from_pydata([(0.95, 0.85, 1.0), (0.85, 0.95, 1.0), (0.85, 0.95, 0.6), (0.95, 0.85, 0.6), (0.85, -0.95, 1.0), (0.95, -0.85, 1.0), (0.95, -0.85, 0.6), (0.85, -0.95, 0.6), (-0.85, 0.95, 1.0), (-0.95, 0.85, 1.0), (-0.95, -0.85, 1.0), (-0.85, -0.95, 1.0), (-0.85, -0.95, 0.6), (-0.95, -0.85, 0.6), (-0.95, 0.85, 0.6), (-0.85, 0.95, 0.6)], [], [(14, 15, 2, 3, 6, 7, 12, 13), (13, 10, 9, 14), (7, 4, 11, 12), (0, 1, 8, 9, 10, 11, 4, 5), (3, 0, 5, 6), (0, 3, 2, 1), (12, 11, 10, 13), (8, 15, 14, 9), (4, 7, 6, 5), (15, 8, 1, 2)])
_uv = me_cube_003.uv_layers.new(name='UVMap')
_uv.uv.foreach_set('vector', [0.125, 0.5132, 0.1382, 0.5, 0.3618, 0.5, 0.375, 0.5132, 0.375, 0.7368, 0.3618, 0.75, 0.1382, 0.75, 0.125, 0.7368, 0.575, 0.01316, 0.625, 0.01316, 0.625, 0.2368, 0.575, 0.2368, 0.575, 0.7632, 0.625, 0.7632, 0.625, 0.9868, 0.575, 0.9868, 0.625, 0.5132, 0.6382, 0.5, 0.8618, 0.5, 0.875, 0.5132, 0.875, 0.7368, 0.8618, 0.75, 0.6382, 0.75, 0.625, 0.7368, 0.575, 0.5132, 0.625, 0.5132, 0.625, 0.7368, 0.575, 0.7368, 0.625, 0.5132, 0.575, 0.5132, 0.575, 0.4868, 0.625, 0.4868, 0.575, 0.9868, 0.625, 0.9868, 0.625, 1.0, 0.575, 1.0, 0.625, 0.2632, 0.575, 0.2632, 0.575, 0.2368, 0.625, 0.2368, 0.625, 0.7632, 0.575, 0.7632, 0.575, 0.7368, 0.625, 0.7368, 0.575, 0.2632, 0.625, 0.2632, 0.625, 0.4868, 0.575, 0.4868])
me_cube_003.materials.append(mat_metal_001)
me_cube_003.use_remesh_preserve_volume = False
me_cube_003.use_remesh_preserve_attributes = False
me_cube_003.use_mirror_vertex_groups = False
me_cube_003.update()
me_cube_005 = bpy.data.meshes.new('Cube.005')
me_cube_005.from_pydata([(-1.0, -1.0, -1.0), (-1.0, -1.0, 1.0), (-1.0, 1.0, -1.0), (-1.0, 1.0, 1.0), (1.0, -1.0, -1.0), (1.0, -1.0, 1.0), (1.0, 1.0, -1.0), (1.0, 1.0, 1.0)], [], [(0, 1, 3, 2), (2, 3, 7, 6), (6, 7, 5, 4), (4, 5, 1, 0), (2, 6, 4, 0), (7, 3, 1, 5)])
_uv = me_cube_005.uv_layers.new(name='UVMap')
_uv.uv.foreach_set('vector', [0.375, 0.0, 0.625, 0.0, 0.625, 0.25, 0.375, 0.25, 0.375, 0.25, 0.625, 0.25, 0.625, 0.5, 0.375, 0.5, 0.375, 0.5, 0.625, 0.5, 0.625, 0.75, 0.375, 0.75, 0.375, 0.75, 0.625, 0.75, 0.625, 1.0, 0.375, 1.0, 0.125, 0.5, 0.375, 0.5, 0.375, 0.75, 0.125, 0.75, 0.625, 0.5, 0.875, 0.5, 0.875, 0.75, 0.625, 0.75])
me_cube_005.use_remesh_fix_poles = True
me_cube_005.use_remesh_preserve_attributes = False
me_cube_005.use_mirror_vertex_groups = False
me_cube_005.update()

# ---- objects
ob_jumppad__nocol = bpy.data.objects.new('JumpPad -nocol', me_cube_038)
ob_cube_001__noimp = bpy.data.objects.new('Cube.001 -noimp', me_cube_002)
ob_blades__nocol = bpy.data.objects.new('Blades -nocol', me_cube_004)
ob_empty__noimp = bpy.data.objects.new('Empty -noimp', None)
ob_motor__nocol = bpy.data.objects.new('Motor -nocol', me_sphere)
ob_grating2__nocol = bpy.data.objects.new('Grating2 -nocol', me_cube_003)
ob_cube_001__noimp_001 = bpy.data.objects.new('Cube.001 -noimp.001', me_cube_002)
ob_grating__nocol = bpy.data.objects.new('Grating -nocol', me_cube_003)
ob_collision__col = bpy.data.objects.new('Collision -col', me_cube_005)

# ---- transforms, parenting, visibility, modifiers, constraints
ob_jumppad__nocol.location = (0.0, 0.0, 0.0)
ob_jumppad__nocol.lock_rotations_4d = False
ob_jumppad__nocol.empty_display_type = 'ARROWS'
ob_jumppad__nocol.lineart.crease_threshold = 0.0
_m = ob_jumppad__nocol.modifiers.new('Boolean', 'BOOLEAN')
_m.solver = 'FAST'
ob_cube_001__noimp.location = (-1.179, 0.0, 0.9433)
ob_cube_001__noimp.lineart.crease_threshold = 0.0
_m = ob_cube_001__noimp.modifiers.new('Array', 'ARRAY')
_m.count = 19
_m.use_constant_offset = True
_m.constant_offset_displace = (0.131, 0.0, 0.0)
_m.use_relative_offset = False
_m = ob_cube_001__noimp.modifiers.new('Mirror', 'MIRROR')
_m.use_axis = (False, True, False)
_m.use_bisect_flip_axis = (False, False, True)
ob_blades__nocol.parent = ob_motor__nocol
ob_blades__nocol.matrix_parent_inverse = Matrix(((1.0, -0.0, 0.0, -0.0), (-0.0, 1.0, -0.0, -6.0), (0.0, -0.0, 1.0, -0.6), (-0.0, 0.0, -0.0, 1.0)))
ob_blades__nocol.location = (0.0, 6.0, 0.6)
ob_blades__nocol.lineart.crease_threshold = 0.0
_m = ob_blades__nocol.modifiers.new('Array', 'ARRAY')
_m.count = 12
_m.constant_offset_displace = (0.0, 0.0, 0.0)
_m.use_relative_offset = False
_m.use_object_offset = True
_m.offset_object = ob_empty__noimp
_m = ob_blades__nocol.modifiers.new('Auto Smooth', 'NODES')
_m.node_group = ng_auto_smooth
_gi = [s.identifier for s in ng_auto_smooth.interface.items_tree if s.item_type == 'SOCKET' and s.in_out == 'INPUT']
_m[_gi[1]] = 1.038  # Angle
ob_empty__noimp.parent = ob_motor__nocol
ob_empty__noimp.matrix_parent_inverse = Matrix(((1.0, -0.0, 0.0, -0.0), (-0.0, 1.0, -0.0, -6.0), (0.0, -0.0, 1.0, -0.6), (-0.0, 0.0, -0.0, 1.0)))
ob_empty__noimp.location = (0.0, 6.0, 0.6)
ob_empty__noimp.rotation_euler = (0.0, -0.0, 0.5236)
ob_empty__noimp.lineart.crease_threshold = 0.0
ob_motor__nocol.parent = ob_jumppad__nocol
ob_motor__nocol.matrix_parent_inverse = Matrix(((1.0, -0.0, 0.0, -0.0), (-0.0, 1.0, -0.0, -6.0), (0.0, -0.0, 1.0, -0.0), (-0.0, 0.0, -0.0, 1.0)))
ob_motor__nocol.location = (0.0, 6.0, 0.6)
ob_motor__nocol.lineart.crease_threshold = 0.0
_m = ob_motor__nocol.modifiers.new('Auto Smooth', 'NODES')
_m.node_group = ng_auto_smooth
_gi = [s.identifier for s in ng_auto_smooth.interface.items_tree if s.item_type == 'SOCKET' and s.in_out == 'INPUT']
_m[_gi[1]] = 0.5236  # Angle
ob_grating2__nocol.parent = ob_jumppad__nocol
ob_grating2__nocol.matrix_parent_inverse = Matrix(((1.0, -0.0, 0.0, -0.0), (-0.0, 1.0, -0.0, -6.0), (0.0, -0.0, 1.0, -0.0), (-0.0, 0.0, -0.0, 1.0)))
ob_grating2__nocol.location = (0.0, 6.0, 0.0)
ob_grating2__nocol.lock_rotations_4d = False
ob_grating2__nocol.empty_display_type = 'ARROWS'
ob_grating2__nocol.lineart.crease_threshold = 0.0
_m = ob_grating2__nocol.modifiers.new('Boolean', 'BOOLEAN')
_m.object = ob_cube_001__noimp
_m.operation = 'INTERSECT'
_m.solver = 'FAST'
ob_cube_001__noimp_001.location = (-1.179, 0.0, -0.9277)
ob_cube_001__noimp_001.lineart.crease_threshold = 0.0
_m = ob_cube_001__noimp_001.modifiers.new('Array', 'ARRAY')
_m.count = 19
_m.use_constant_offset = True
_m.constant_offset_displace = (0.131, 0.0, 0.0)
_m.use_relative_offset = False
_m = ob_cube_001__noimp_001.modifiers.new('Mirror', 'MIRROR')
_m.use_axis = (False, True, False)
_m.use_bisect_flip_axis = (False, False, True)
ob_grating__nocol.parent = ob_jumppad__nocol
ob_grating__nocol.matrix_parent_inverse = Matrix(((1.0, -0.0, 0.0, -0.0), (-0.0, 1.0, -0.0, -6.0), (0.0, -0.0, 1.0, -0.0), (-0.0, 0.0, -0.0, 1.0)))
ob_grating__nocol.location = (0.0, 6.0, -1.871)
ob_grating__nocol.lock_rotations_4d = False
ob_grating__nocol.empty_display_type = 'ARROWS'
ob_grating__nocol.lineart.crease_threshold = 0.0
_m = ob_grating__nocol.modifiers.new('Boolean', 'BOOLEAN')
_m.object = ob_cube_001__noimp_001
_m.operation = 'INTERSECT'
_m.solver = 'FAST'
ob_collision__col.parent = ob_jumppad__nocol
ob_collision__col.location = (0.0, 0.0, 0.0)
ob_collision__col.lineart.crease_threshold = 0.0

# ---- collection membership
col_collection.objects.link(ob_jumppad__nocol)
col_collection.objects.link(ob_cube_001__noimp)
col_collection.objects.link(ob_blades__nocol)
col_collection.objects.link(ob_empty__noimp)
col_collection.objects.link(ob_motor__nocol)
col_collection.objects.link(ob_grating2__nocol)
col_collection.objects.link(ob_cube_001__noimp_001)
col_collection.objects.link(ob_grating__nocol)
col_collection.objects.link(ob_collision__col)

# ---- scene / render settings (as saved in the file)
scene.frame_start = 1; scene.frame_end = 250; scene.frame_set(1)
scene.render.engine = 'BLENDER_EEVEE_NEXT'
scene.cycles.use_denoising = False
scene.cycles.samples = 128
scene.cycles.sampling_pattern = 'TABULATED_SOBOL'
scene.cycles.use_adaptive_sampling = False
scene.cycles.use_light_tree = False
scene.view_settings.view_transform = 'Filmic'
bpy.context.view_layer.update()

# ---- added for rendering (the .blend has no active camera and no usable light): camera, sun
cam_auto = bpy.data.cameras.new('AutoCamera')
cam_auto.lens = 50.0
cam_auto.sensor_width = 36.0
cam_auto.clip_end = 1000.0
ob_auto_camera = bpy.data.objects.new('AutoCamera', cam_auto)
scene.collection.objects.link(ob_auto_camera)
ob_auto_camera.location = (3.73179, -4.47806, 2.98537)
ob_auto_camera.rotation_euler = (1.09748, -7.21219e-08, 0.694738)
scene.camera = ob_auto_camera
light_auto_sun = bpy.data.lights.new('AutoSun', 'SUN')
light_auto_sun.energy = 3.0
light_auto_sun.angle = 0.0523599
ob_auto_sun = bpy.data.objects.new('AutoSun', light_auto_sun)
scene.collection.objects.link(ob_auto_sun)
ob_auto_sun.rotation_euler = (0.872665, 0.174533, 0.523599)
bpy.context.view_layer.update()
